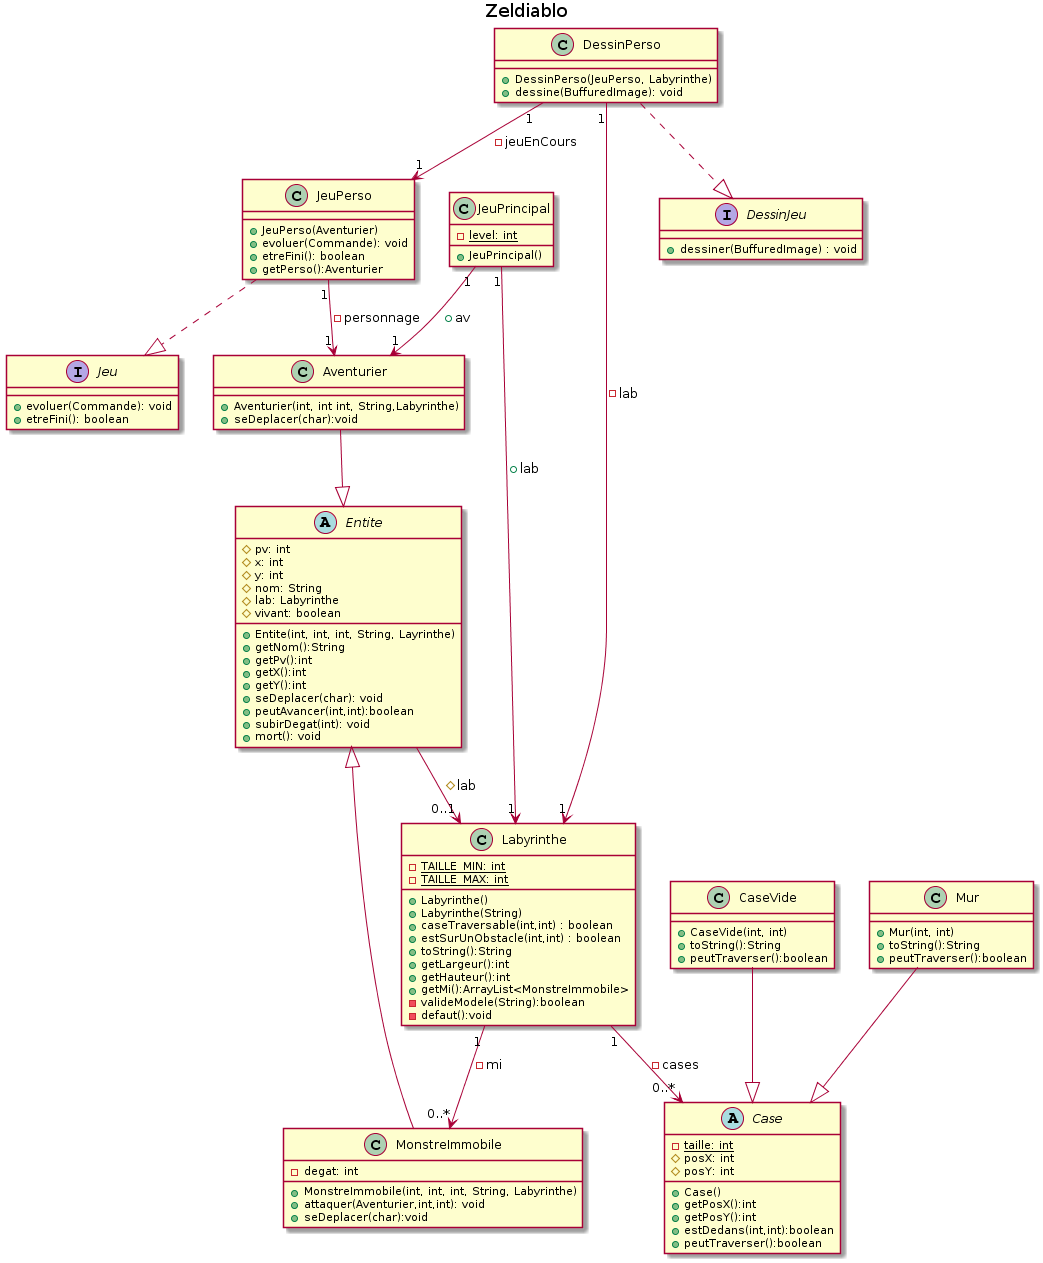

The diagram above was rendered by PlantUML. Its source (embedded in the PNG):
@startuml
title Zeldiablo

interface Jeu {
    +evoluer(Commande): void
    +etreFini(): boolean
}

class JeuPrincipal {
    -{static}level: int
    +JeuPrincipal()
}

class JeuPerso {
    +JeuPerso(Aventurier)
    +evoluer(Commande): void
    +etreFini(): boolean
    +getPerso():Aventurier
}

interface DessinJeu {
    +dessiner(BuffuredImage) : void
}

class DessinPerso {
    +DessinPerso(JeuPerso, Labyrinthe)
    +dessine(BuffuredImage): void
}

class Labyrinthe {
    -{static}TAILLE_MIN: int
    -{static}TAILLE_MAX: int
    +Labyrinthe()
    +Labyrinthe(String)
    +caseTraversable(int,int) : boolean
    +estSurUnObstacle(int,int) : boolean
    +toString():String
    +getLargeur():int
    +getHauteur():int
    +getMi():ArrayList<MonstreImmobile>
    -valideModele(String):boolean
    -defaut():void
}

class MonstreImmobile {
    -degat: int
    +MonstreImmobile(int, int, int, String, Labyrinthe)
    +attaquer(Aventurier,int,int): void
    +seDeplacer(char):void
}

abstract Case {
    -{static} taille: int
    #posX: int
    #posY: int
    +Case()
    +getPosX():int
    +getPosY():int
    +estDedans(int,int):boolean
    +peutTraverser():boolean
}

class CaseVide {
    +CaseVide(int, int)
    +toString():String
    +peutTraverser():boolean

}

class Mur {
    +Mur(int, int)
    +toString():String
    +peutTraverser():boolean
}

abstract Entite {
    #pv: int
    #x: int
    #y: int
    #nom: String
    #lab: Labyrinthe
    #vivant: boolean

    +Entite(int, int, int, String, Layrinthe)
    +getNom():String
    +getPv():int
    +getX():int
    +getY():int
    +seDeplacer(char): void
    +peutAvancer(int,int):boolean
    +subirDegat(int): void
    +mort(): void
}

class Aventurier {
    +Aventurier(int, int int, String,Labyrinthe)
    +seDeplacer(char):void
}

DessinPerso "1" --> "1" Labyrinthe : -lab
DessinPerso "1" --> "1" JeuPerso : -jeuEnCours
DessinPerso ..|> DessinJeu

JeuPerso "1" --> "1" Aventurier : -personnage
JeuPerso ..|> Jeu

JeuPrincipal "1" --> "1" Labyrinthe : +lab
JeuPrincipal "1" --> "1" Aventurier : +av

Entite --> "0..1" Labyrinthe : #lab

Aventurier --|> Entite

MonstreImmobile --|> Entite

Labyrinthe "1" --> "0..*" Case : -cases
Labyrinthe "1" --> "0..*" MonstreImmobile : -mi


CaseVide --|> Case

Mur --|> Case
@enduml